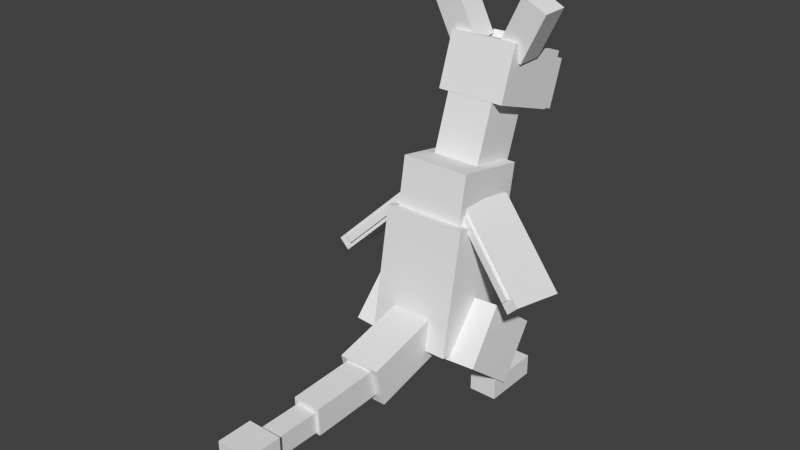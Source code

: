 # Source: Ampharos.blend  (saved by Blender 2.76.0; exported with 4.5.12 LTS)
import bpy
from mathutils import Matrix  # noqa: F401  (used for matrix-valued properties, if any)

bpy.ops.wm.read_factory_settings(use_empty=True)
scene = bpy.context.scene
scene.name = 'Scene'

# ---- collections
col_collection_1 = bpy.data.collections.new('Collection 1'); scene.collection.children.link(col_collection_1)

# ---- world
world_world = bpy.data.worlds.new('World'); scene.world = world_world
world_world.color = (0.05088, 0.05088, 0.05088)
world_world.use_sun_shadow = False
world_world.sun_shadow_jitter_overblur = 0.0
world_world.cycles.sampling_method = 'MANUAL'
world_world.cycles.sample_map_resolution = 256

# ---- meshes
me_body = bpy.data.meshes.new('Body')
me_body.from_pydata([(0.375, -0.6191, -0.2716), (-0.375, -0.6191, -0.2716), (-0.375, 0.4888, -0.467), (0.375, 0.4888, -0.467), (-0.375, -0.4888, 0.467), (0.375, -0.4888, 0.467), (0.375, 0.6191, 0.2716), (-0.375, 0.6191, 0.2716)], [], [(0, 1, 2, 3), (4, 5, 6, 7), (3, 2, 7, 6), (5, 4, 1, 0), (5, 0, 3, 6), (1, 4, 7, 2)])
_uv = me_body.uv_layers.new(name='UVMap')
_uv.uv.foreach_set('vector', [0.09375, 0.7656, 0.1875, 0.7656, 0.1875, 0.9062, 0.09375, 0.9062, 0.2812, 0.7656, 0.375, 0.7656, 0.375, 0.9062, 0.2812, 0.9062, 0.09375, 0.9062, 0.1875, 0.9062, 0.1875, 1.0, 0.09375, 1.0, 0.1875, 0.9062, 0.2812, 0.9062, 0.2812, 1.0, 0.1875, 1.0, 0.0, 0.7656, 0.09375, 0.7656, 0.09375, 0.9062, 0.0, 0.9062, 0.1875, 0.7656, 0.2812, 0.7656, 0.2812, 0.9062, 0.1875, 0.9062])
me_body.use_remesh_preserve_volume = False
me_body.use_remesh_preserve_attributes = False
me_body.use_mirror_vertex_groups = False
me_body.update()
me_belly = bpy.data.meshes.new('Belly')
me_belly.from_pydata([(0.3125, -0.5033, 0.02527), (-0.3125, -0.5033, 0.02527), (-0.3125, 0.4816, -0.1484), (0.3125, 0.4816, -0.1484), (-0.3125, -0.4816, 0.1484), (0.3125, -0.4816, 0.1484), (0.3125, 0.5033, -0.02527), (-0.3125, 0.5033, -0.02527)], [], [(0, 1, 2, 3), (4, 5, 6, 7), (3, 2, 7, 6), (5, 4, 1, 0), (5, 0, 3, 6), (1, 4, 7, 2)])
_uv = me_belly.uv_layers.new(name='UVMap')
_uv.uv.foreach_set('vector', [0.01562, 0.625, 0.09375, 0.625, 0.09375, 0.75, 0.01562, 0.75, 0.1094, 0.625, 0.1875, 0.625, 0.1875, 0.75, 0.1094, 0.75, 0.01562, 0.75, 0.09375, 0.75, 0.09375, 0.7656, 0.01562, 0.7656, 0.09375, 0.75, 0.1719, 0.75, 0.1719, 0.7656, 0.09375, 0.7656, 0.0, 0.625, 0.01562, 0.625, 0.01562, 0.75, 0.0, 0.75, 0.09375, 0.625, 0.1094, 0.625, 0.1094, 0.75, 0.09375, 0.75])
me_belly.use_remesh_preserve_volume = False
me_belly.use_remesh_preserve_attributes = False
me_belly.use_mirror_vertex_groups = False
me_belly.update()
me_body_top = bpy.data.meshes.new('Body top')
me_body_top.from_pydata([(0.3125, -0.2751, -0.3005), (-0.3125, -0.2751, -0.3005), (-0.3125, 0.1557, -0.3765), (0.3125, 0.1557, -0.3765), (-0.3125, -0.1557, 0.3765), (0.3125, -0.1557, 0.3765), (0.3125, 0.2751, 0.3005), (-0.3125, 0.2751, 0.3005)], [], [(0, 1, 2, 3), (4, 5, 6, 7), (3, 2, 7, 6), (5, 4, 1, 0), (5, 0, 3, 6), (1, 4, 7, 2)])
_uv = me_body_top.uv_layers.new(name='UVMap')
_uv.uv.foreach_set('vector', [0.4609, 0.8594, 0.5391, 0.8594, 0.5391, 0.9141, 0.4609, 0.9141, 0.625, 0.8594, 0.7031, 0.8594, 0.7031, 0.9141, 0.625, 0.9141, 0.4609, 0.9141, 0.5391, 0.9141, 0.5391, 1.0, 0.4609, 1.0, 0.5391, 0.9141, 0.6172, 0.9141, 0.6172, 1.0, 0.5391, 1.0, 0.375, 0.8594, 0.4609, 0.8594, 0.4609, 0.9141, 0.375, 0.9141, 0.5391, 0.8594, 0.625, 0.8594, 0.625, 0.9141, 0.5391, 0.9141])
me_body_top.use_remesh_preserve_volume = False
me_body_top.use_remesh_preserve_attributes = False
me_body_top.use_mirror_vertex_groups = False
me_body_top.update()
me_neck = bpy.data.meshes.new('Neck')
me_neck.from_pydata([(0.2188, -0.07122, -0.2068), (-0.2188, -0.07122, -0.2068), (-0.2188, 0.6379, -0.451), (0.2188, 0.6379, -0.451), (-0.2188, 0.07122, 0.2068), (0.2188, 0.07122, 0.2068), (0.2188, 0.7804, -0.03734), (-0.2188, 0.7804, -0.03734)], [], [(0, 1, 2, 3), (4, 5, 6, 7), (3, 2, 7, 6), (5, 4, 1, 0), (5, 0, 3, 6), (1, 4, 7, 2)])
_uv = me_neck.uv_layers.new(name='UVMap')
_uv.uv.foreach_set('vector', [0.2812, 0.4531, 0.3359, 0.4531, 0.3359, 0.5469, 0.2812, 0.5469, 0.3906, 0.4531, 0.4453, 0.4531, 0.4453, 0.5469, 0.3906, 0.5469, 0.2812, 0.5469, 0.3359, 0.5469, 0.3359, 0.6016, 0.2812, 0.6016, 0.3359, 0.5469, 0.3906, 0.5469, 0.3906, 0.6016, 0.3359, 0.6016, 0.2266, 0.4531, 0.2812, 0.4531, 0.2812, 0.5469, 0.2266, 0.5469, 0.3359, 0.4531, 0.3906, 0.4531, 0.3906, 0.5469, 0.3359, 0.5469])
me_neck.use_remesh_preserve_volume = False
me_neck.use_remesh_preserve_attributes = False
me_neck.use_mirror_vertex_groups = False
me_neck.update()
me_head = bpy.data.meshes.new('Head')
me_head.from_pydata([(0.125, 0.3424, -0.3493), (-0.125, 0.3424, -0.3493), (-0.125, 0.4606, -0.39), (0.125, 0.4606, -0.39), (-0.125, 0.4238, -0.1129), (0.125, 0.4238, -0.1129), (0.125, 0.542, -0.1536), (-0.125, 0.542, -0.1536), (0.1875, -0.1933, -0.5614), (-0.1875, -0.1933, -0.5614), (-0.1875, 0.1022, -0.6631), (0.1875, 0.1022, -0.6631), (-0.1875, -0.173, -0.5023), (0.1875, -0.173, -0.5023), (0.1875, 0.1225, -0.604), (-0.1875, 0.1225, -0.604), (0.3125, -0.1119, -0.325), (-0.3125, -0.1119, -0.325), (-0.3125, 0.3608, -0.4878), (0.3125, 0.3608, -0.4878), (-0.3125, 0.1119, 0.325), (0.3125, 0.1119, 0.325), (0.3125, 0.5847, 0.1622), (-0.3125, 0.5847, 0.1622), (0.25, -0.173, -0.5023), (-0.25, -0.173, -0.5023), (-0.25, 0.2407, -0.6447), (0.25, 0.2407, -0.6447), (-0.25, -0.1119, -0.325), (0.25, -0.1119, -0.325), (0.25, 0.3017, -0.4675), (-0.25, 0.3017, -0.4675)], [], [(0, 1, 2, 3), (4, 5, 6, 7), (3, 2, 7, 6), (5, 4, 1, 0), (5, 0, 3, 6), (1, 4, 7, 2), (8, 9, 10, 11), (12, 13, 14, 15), (11, 10, 15, 14), (13, 12, 9, 8), (13, 8, 11, 14), (9, 12, 15, 10), (16, 17, 18, 19), (20, 21, 22, 23), (19, 18, 23, 22), (21, 20, 17, 16), (21, 16, 19, 22), (17, 20, 23, 18), (24, 25, 26, 27), (28, 29, 30, 31), (27, 26, 31, 30), (29, 28, 25, 24), (29, 24, 27, 30), (25, 28, 31, 26)])
_uv = me_head.uv_layers.new(name='UVMap')
_uv.uv.foreach_set('vector', [0.4141, 0.7734, 0.4453, 0.7734, 0.4453, 0.7891, 0.4141, 0.7891, 0.4766, 0.7734, 0.5078, 0.7734, 0.5078, 0.7891, 0.4766, 0.7891, 0.4141, 0.7891, 0.4453, 0.7891, 0.4453, 0.8203, 0.4141, 0.8203, 0.4453, 0.7891, 0.4766, 0.7891, 0.4766, 0.8203, 0.4453, 0.8203, 0.3828, 0.7734, 0.4141, 0.7734, 0.4141, 0.7891, 0.3828, 0.7891, 0.4453, 0.7734, 0.4766, 0.7734, 0.4766, 0.7891, 0.4453, 0.7891, 0.5312, 0.625, 0.5781, 0.625, 0.5781, 0.6641, 0.5312, 0.6641, 0.5859, 0.625, 0.6328, 0.625, 0.6328, 0.6641, 0.5859, 0.6641, 0.5312, 0.6641, 0.5781, 0.6641, 0.5781, 0.6719, 0.5312, 0.6719, 0.5781, 0.6641, 0.625, 0.6641, 0.625, 0.6719, 0.5781, 0.6719, 0.5234, 0.625, 0.5312, 0.625, 0.5312, 0.6641, 0.5234, 0.6641, 0.5781, 0.625, 0.5859, 0.625, 0.5859, 0.6641, 0.5781, 0.6641, 0.2812, 0.6094, 0.3594, 0.6094, 0.3594, 0.6719, 0.2812, 0.6719, 0.4453, 0.6094, 0.5234, 0.6094, 0.5234, 0.6719, 0.4453, 0.6719, 0.2812, 0.6719, 0.3594, 0.6719, 0.3594, 0.7578, 0.2812, 0.7578, 0.3594, 0.6719, 0.4375, 0.6719, 0.4375, 0.7578, 0.3594, 0.7578, 0.1953, 0.6094, 0.2812, 0.6094, 0.2812, 0.6719, 0.1953, 0.6719, 0.3594, 0.6094, 0.4453, 0.6094, 0.4453, 0.6719, 0.3594, 0.6719, 0.5469, 0.6797, 0.6094, 0.6797, 0.6094, 0.7344, 0.5469, 0.7344, 0.6328, 0.6797, 0.6953, 0.6797, 0.6953, 0.7344, 0.6328, 0.7344, 0.5469, 0.7344, 0.6094, 0.7344, 0.6094, 0.7578, 0.5469, 0.7578, 0.6094, 0.7344, 0.6719, 0.7344, 0.6719, 0.7578, 0.6094, 0.7578, 0.5234, 0.6797, 0.5469, 0.6797, 0.5469, 0.7344, 0.5234, 0.7344, 0.6094, 0.6797, 0.6328, 0.6797, 0.6328, 0.7344, 0.6094, 0.7344])
me_head.use_remesh_preserve_volume = False
me_head.use_remesh_preserve_attributes = False
me_head.use_mirror_vertex_groups = False
me_head.update()
me_right_ear = bpy.data.meshes.new('Right ear')
me_right_ear.from_pydata([(0.00373, -0.2775, -0.1293), (-0.221, -0.1679, -0.1293), (-0.001817, 0.2814, -0.1206), (0.2229, 0.1718, -0.1206), (-0.2229, -0.1718, 0.1206), (0.001817, -0.2814, 0.1206), (0.221, 0.1679, 0.1293), (-0.003729, 0.2775, 0.1293)], [], [(0, 1, 2, 3), (4, 5, 6, 7), (3, 2, 7, 6), (5, 4, 1, 0), (5, 0, 3, 6), (1, 4, 7, 2)])
_uv = me_right_ear.uv_layers.new(name='UVMap')
_uv.uv.foreach_set('vector', [0.7422, 0.6641, 0.7734, 0.6641, 0.7734, 0.7266, 0.7422, 0.7266, 0.8047, 0.6641, 0.8359, 0.6641, 0.8359, 0.7266, 0.8047, 0.7266, 0.7422, 0.7266, 0.7734, 0.7266, 0.7734, 0.7578, 0.7422, 0.7578, 0.7734, 0.7266, 0.8047, 0.7266, 0.8047, 0.7578, 0.7734, 0.7578, 0.7109, 0.6641, 0.7422, 0.6641, 0.7422, 0.7266, 0.7109, 0.7266, 0.7734, 0.6641, 0.8047, 0.6641, 0.8047, 0.7266, 0.7734, 0.7266])
me_right_ear.use_remesh_preserve_volume = False
me_right_ear.use_remesh_preserve_attributes = False
me_right_ear.use_mirror_vertex_groups = False
me_right_ear.update()
me_left_ear = bpy.data.meshes.new('Left ear')
me_left_ear.from_pydata([(0.221, -0.1679, -0.1293), (-0.003729, -0.2775, -0.1293), (-0.2229, 0.1718, -0.1206), (0.001817, 0.2814, -0.1206), (-0.001816, -0.2814, 0.1206), (0.2229, -0.1718, 0.1206), (0.00373, 0.2775, 0.1293), (-0.221, 0.1679, 0.1293)], [], [(0, 1, 2, 3), (4, 5, 6, 7), (3, 2, 7, 6), (5, 4, 1, 0), (5, 0, 3, 6), (1, 4, 7, 2)])
_uv = me_left_ear.uv_layers.new(name='UVMap')
_uv.uv.foreach_set('vector', [0.7422, 0.6641, 0.7734, 0.6641, 0.7734, 0.7266, 0.7422, 0.7266, 0.8047, 0.6641, 0.8359, 0.6641, 0.8359, 0.7266, 0.8047, 0.7266, 0.7422, 0.7266, 0.7734, 0.7266, 0.7734, 0.7578, 0.7422, 0.7578, 0.7734, 0.7266, 0.8047, 0.7266, 0.8047, 0.7578, 0.7734, 0.7578, 0.7109, 0.6641, 0.7422, 0.6641, 0.7422, 0.7266, 0.7109, 0.7266, 0.7734, 0.6641, 0.8047, 0.6641, 0.8047, 0.7266, 0.7734, 0.7266])
me_left_ear.use_remesh_preserve_volume = False
me_left_ear.use_remesh_preserve_attributes = False
me_left_ear.use_mirror_vertex_groups = False
me_left_ear.update()
me_left_arm = bpy.data.meshes.new('Left arm')
me_left_arm.from_pydata([(-0.6393, -0.7277, -0.08341), (-0.7277, -0.6393, -0.08341), (-0.07489, 0.0135, -0.2462), (0.0135, -0.07489, -0.2462), (-0.6663, -0.5779, 0.409), (-0.578, -0.6663, 0.409), (0.07489, -0.0135, 0.2462), (-0.0135, 0.07489, 0.2462)], [], [(0, 1, 2, 3), (4, 5, 6, 7), (3, 2, 7, 6), (5, 4, 1, 0), (5, 0, 3, 6), (1, 4, 7, 2)])
_uv = me_left_arm.uv_layers.new(name='UVMap')
_uv.uv.foreach_set('vector', [0.2578, 0.2656, 0.2734, 0.2656, 0.2734, 0.3828, 0.2578, 0.3828, 0.3359, 0.2656, 0.3516, 0.2656, 0.3516, 0.3828, 0.3359, 0.3828, 0.2578, 0.3828, 0.2734, 0.3828, 0.2734, 0.4453, 0.2578, 0.4453, 0.2734, 0.3828, 0.2891, 0.3828, 0.2891, 0.4453, 0.2734, 0.4453, 0.1953, 0.2656, 0.2578, 0.2656, 0.2578, 0.3828, 0.1953, 0.3828, 0.2734, 0.2656, 0.3359, 0.2656, 0.3359, 0.3828, 0.2734, 0.3828])
me_left_arm.use_remesh_preserve_volume = False
me_left_arm.use_remesh_preserve_attributes = False
me_left_arm.use_mirror_vertex_groups = False
me_left_arm.update()
me_left_arm_ridge = bpy.data.meshes.new('Left arm ridge')
me_left_arm_ridge.from_pydata([(-0.2736, -0.3178, -0.2119), (-0.3178, -0.2736, -0.2119), (0.2045, 0.2487, -0.3421), (0.2487, 0.2045, -0.3421), (-0.2487, -0.2045, 0.3421), (-0.2045, -0.2487, 0.3421), (0.3178, 0.2736, 0.2119), (0.2736, 0.3178, 0.2119)], [], [(0, 1, 2, 3), (4, 5, 6, 7), (3, 2, 7, 6), (5, 4, 1, 0), (5, 0, 3, 6), (1, 4, 7, 2)])
_uv = me_left_arm_ridge.uv_layers.new(name='UVMap')
_uv.uv.foreach_set('vector', [0.4375, 0.2812, 0.4453, 0.2812, 0.4453, 0.375, 0.4375, 0.375, 0.5156, 0.2812, 0.5234, 0.2812, 0.5234, 0.375, 0.5156, 0.375, 0.4375, 0.375, 0.4453, 0.375, 0.4453, 0.4453, 0.4375, 0.4453, 0.4453, 0.375, 0.4531, 0.375, 0.4531, 0.4453, 0.4453, 0.4453, 0.3672, 0.2812, 0.4375, 0.2812, 0.4375, 0.375, 0.3672, 0.375, 0.4453, 0.2812, 0.5156, 0.2812, 0.5156, 0.375, 0.4453, 0.375])
me_left_arm_ridge.use_remesh_preserve_volume = False
me_left_arm_ridge.use_remesh_preserve_attributes = False
me_left_arm_ridge.use_mirror_vertex_groups = False
me_left_arm_ridge.update()
me_right_arm = bpy.data.meshes.new('Right arm')
me_right_arm.from_pydata([(0.7277, -0.6393, -0.08341), (0.6393, -0.7277, -0.08341), (-0.0135, -0.07489, -0.2462), (0.07489, 0.0135, -0.2462), (0.578, -0.6663, 0.409), (0.6663, -0.578, 0.409), (0.0135, 0.07489, 0.2462), (-0.07489, -0.0135, 0.2462)], [], [(0, 1, 2, 3), (4, 5, 6, 7), (3, 2, 7, 6), (5, 4, 1, 0), (5, 0, 3, 6), (1, 4, 7, 2)])
_uv = me_right_arm.uv_layers.new(name='UVMap')
_uv.uv.foreach_set('vector', [0.2578, 0.2656, 0.2734, 0.2656, 0.2734, 0.3828, 0.2578, 0.3828, 0.3359, 0.2656, 0.3516, 0.2656, 0.3516, 0.3828, 0.3359, 0.3828, 0.2578, 0.3828, 0.2734, 0.3828, 0.2734, 0.4453, 0.2578, 0.4453, 0.2734, 0.3828, 0.2891, 0.3828, 0.2891, 0.4453, 0.2734, 0.4453, 0.1953, 0.2656, 0.2578, 0.2656, 0.2578, 0.3828, 0.1953, 0.3828, 0.2734, 0.2656, 0.3359, 0.2656, 0.3359, 0.3828, 0.2734, 0.3828])
me_right_arm.use_remesh_preserve_volume = False
me_right_arm.use_remesh_preserve_attributes = False
me_right_arm.use_mirror_vertex_groups = False
me_right_arm.update()
me_right_arm_ridge = bpy.data.meshes.new('Right arm ridge')
me_right_arm_ridge.from_pydata([(0.3178, -0.2736, -0.2119), (0.2736, -0.3178, -0.2119), (-0.2487, 0.2045, -0.3421), (-0.2045, 0.2487, -0.3421), (0.2045, -0.2487, 0.3421), (0.2487, -0.2045, 0.3421), (-0.2736, 0.3178, 0.2119), (-0.3178, 0.2736, 0.2119)], [], [(0, 1, 2, 3), (4, 5, 6, 7), (3, 2, 7, 6), (5, 4, 1, 0), (5, 0, 3, 6), (1, 4, 7, 2)])
_uv = me_right_arm_ridge.uv_layers.new(name='UVMap')
_uv.uv.foreach_set('vector', [0.4375, 0.2812, 0.4453, 0.2812, 0.4453, 0.375, 0.4375, 0.375, 0.5156, 0.2812, 0.5234, 0.2812, 0.5234, 0.375, 0.5156, 0.375, 0.4375, 0.375, 0.4453, 0.375, 0.4453, 0.4453, 0.4375, 0.4453, 0.4453, 0.375, 0.4531, 0.375, 0.4531, 0.4453, 0.4453, 0.4453, 0.3672, 0.2812, 0.4375, 0.2812, 0.4375, 0.375, 0.3672, 0.375, 0.4453, 0.2812, 0.5156, 0.2812, 0.5156, 0.375, 0.4453, 0.375])
me_right_arm_ridge.use_remesh_preserve_volume = False
me_right_arm_ridge.use_remesh_preserve_attributes = False
me_right_arm_ridge.use_mirror_vertex_groups = False
me_right_arm_ridge.update()
me_right_thigh = bpy.data.meshes.new('Right thigh')
me_right_thigh.from_pydata([(0.1835, -0.3837, -0.04158), (-0.1283, -0.4055, -0.04158), (-0.1588, 0.03058, -0.3956), (0.153, 0.05237, -0.3956), (-0.153, -0.05237, 0.3956), (0.1588, -0.03058, 0.3956), (0.1283, 0.4055, 0.04158), (-0.1835, 0.3837, 0.04158)], [], [(0, 1, 2, 3), (4, 5, 6, 7), (3, 2, 7, 6), (5, 4, 1, 0), (5, 0, 3, 6), (1, 4, 7, 2)])
_uv = me_right_thigh.uv_layers.new(name='UVMap')
_uv.uv.foreach_set('vector', [0.07031, 0.4766, 0.1094, 0.4766, 0.1094, 0.5469, 0.07031, 0.5469, 0.1797, 0.4766, 0.2188, 0.4766, 0.2188, 0.5469, 0.1797, 0.5469, 0.07031, 0.5469, 0.1094, 0.5469, 0.1094, 0.6172, 0.07031, 0.6172, 0.1094, 0.5469, 0.1484, 0.5469, 0.1484, 0.6172, 0.1094, 0.6172, 0.0, 0.4766, 0.07031, 0.4766, 0.07031, 0.5469, 0.0, 0.5469, 0.1094, 0.4766, 0.1797, 0.4766, 0.1797, 0.5469, 0.1094, 0.5469])
me_right_thigh.use_remesh_preserve_volume = False
me_right_thigh.use_remesh_preserve_attributes = False
me_right_thigh.use_mirror_vertex_groups = False
me_right_thigh.update()
me_right_foot = bpy.data.meshes.new('Right foot')
me_right_foot.from_pydata([(0.125, -0.09375, -0.25), (-0.125, -0.09375, -0.25), (-0.125, 0.09375, -0.25), (0.125, 0.09375, -0.25), (-0.125, -0.09375, 0.25), (0.125, -0.09375, 0.25), (0.125, 0.09375, 0.25), (-0.125, 0.09375, 0.25)], [], [(0, 1, 2, 3), (4, 5, 6, 7), (3, 2, 7, 6), (5, 4, 1, 0), (5, 0, 3, 6), (1, 4, 7, 2)])
_uv = me_right_foot.uv_layers.new(name='UVMap')
_uv.uv.foreach_set('vector', [0.0625, 0.3828, 0.09375, 0.3828, 0.09375, 0.4062, 0.0625, 0.4062, 0.1562, 0.3828, 0.1875, 0.3828, 0.1875, 0.4062, 0.1562, 0.4062, 0.0625, 0.4062, 0.09375, 0.4062, 0.09375, 0.4688, 0.0625, 0.4688, 0.09375, 0.4062, 0.125, 0.4062, 0.125, 0.4688, 0.09375, 0.4688, 0.0, 0.3828, 0.0625, 0.3828, 0.0625, 0.4062, 0.0, 0.4062, 0.09375, 0.3828, 0.1562, 0.3828, 0.1562, 0.4062, 0.09375, 0.4062])
me_right_foot.use_remesh_preserve_volume = False
me_right_foot.use_remesh_preserve_attributes = False
me_right_foot.use_mirror_vertex_groups = False
me_right_foot.update()
me_left_thigh = bpy.data.meshes.new('Left thigh')
me_left_thigh.from_pydata([(0.1283, -0.4055, -0.04158), (-0.1835, -0.3837, -0.04158), (-0.153, 0.05237, -0.3956), (0.1588, 0.03058, -0.3956), (-0.1588, -0.03058, 0.3956), (0.153, -0.05237, 0.3956), (0.1835, 0.3837, 0.04158), (-0.1283, 0.4055, 0.04158)], [], [(0, 1, 2, 3), (4, 5, 6, 7), (3, 2, 7, 6), (5, 4, 1, 0), (5, 0, 3, 6), (1, 4, 7, 2)])
_uv = me_left_thigh.uv_layers.new(name='UVMap')
_uv.uv.foreach_set('vector', [0.07031, 0.4766, 0.1094, 0.4766, 0.1094, 0.5469, 0.07031, 0.5469, 0.1797, 0.4766, 0.2188, 0.4766, 0.2188, 0.5469, 0.1797, 0.5469, 0.07031, 0.5469, 0.1094, 0.5469, 0.1094, 0.6172, 0.07031, 0.6172, 0.1094, 0.5469, 0.1484, 0.5469, 0.1484, 0.6172, 0.1094, 0.6172, 0.0, 0.4766, 0.07031, 0.4766, 0.07031, 0.5469, 0.0, 0.5469, 0.1094, 0.4766, 0.1797, 0.4766, 0.1797, 0.5469, 0.1094, 0.5469])
me_left_thigh.use_remesh_preserve_volume = False
me_left_thigh.use_remesh_preserve_attributes = False
me_left_thigh.use_mirror_vertex_groups = False
me_left_thigh.update()
me_left_foot = bpy.data.meshes.new('Left foot')
me_left_foot.from_pydata([(0.125, -0.09375, -0.25), (-0.125, -0.09375, -0.25), (-0.125, 0.09375, -0.25), (0.125, 0.09375, -0.25), (-0.125, -0.09375, 0.25), (0.125, -0.09375, 0.25), (0.125, 0.09375, 0.25), (-0.125, 0.09375, 0.25)], [], [(0, 1, 2, 3), (4, 5, 6, 7), (3, 2, 7, 6), (5, 4, 1, 0), (5, 0, 3, 6), (1, 4, 7, 2)])
_uv = me_left_foot.uv_layers.new(name='UVMap')
_uv.uv.foreach_set('vector', [0.0625, 0.3828, 0.09375, 0.3828, 0.09375, 0.4062, 0.0625, 0.4062, 0.1562, 0.3828, 0.1875, 0.3828, 0.1875, 0.4062, 0.1562, 0.4062, 0.0625, 0.4062, 0.09375, 0.4062, 0.09375, 0.4688, 0.0625, 0.4688, 0.09375, 0.4062, 0.125, 0.4062, 0.125, 0.4688, 0.09375, 0.4688, 0.0, 0.3828, 0.0625, 0.3828, 0.0625, 0.4062, 0.0, 0.4062, 0.09375, 0.3828, 0.1562, 0.3828, 0.1562, 0.4062, 0.09375, 0.4062])
me_left_foot.use_remesh_preserve_volume = False
me_left_foot.use_remesh_preserve_attributes = False
me_left_foot.use_mirror_vertex_groups = False
me_left_foot.update()
me_tail_base = bpy.data.meshes.new('Tail base')
me_tail_base.from_pydata([(0.1875, -0.1819, -0.04536), (-0.1875, -0.1819, -0.04536), (-0.1875, 0.1819, 0.04536), (0.1875, 0.1819, 0.04536), (-0.1875, -0.3634, 0.6824), (0.1875, -0.3634, 0.6824), (0.1875, 0.0004892, 0.7731), (-0.1875, 0.0004892, 0.7731)], [], [(0, 1, 2, 3), (4, 5, 6, 7), (3, 2, 7, 6), (5, 4, 1, 0), (5, 0, 3, 6), (1, 4, 7, 2)])
_uv = me_tail_base.uv_layers.new(name='UVMap')
_uv.uv.foreach_set('vector', [0.09375, 0.0, 0.1406, 0.0, 0.1406, 0.04688, 0.09375, 0.04688, 0.2344, 0.0, 0.2812, 0.0, 0.2812, 0.04688, 0.2344, 0.04688, 0.09375, 0.04688, 0.1406, 0.04688, 0.1406, 0.1406, 0.09375, 0.1406, 0.1406, 0.04688, 0.1875, 0.04688, 0.1875, 0.1406, 0.1406, 0.1406, 0.0, 0.0, 0.09375, 0.0, 0.09375, 0.04688, 0.0, 0.04688, 0.1406, 0.0, 0.2344, 0.0, 0.2344, 0.04688, 0.1406, 0.04688])
me_tail_base.use_remesh_preserve_volume = False
me_tail_base.use_remesh_preserve_attributes = False
me_tail_base.use_mirror_vertex_groups = False
me_tail_base.update()
me_tail_pt1 = bpy.data.meshes.new('Tail pt1')
me_tail_pt1.from_pydata([(0.125, -0.1249, -0.004362), (-0.125, -0.1249, -0.004362), (-0.125, 0.1249, 0.004363), (0.125, 0.1249, 0.004363), (-0.125, -0.1511, 0.7452), (0.125, -0.1511, 0.7452), (0.125, 0.09875, 0.7539), (-0.125, 0.09875, 0.7539)], [], [(0, 1, 2, 3), (4, 5, 6, 7), (3, 2, 7, 6), (5, 4, 1, 0), (5, 0, 3, 6), (1, 4, 7, 2)])
_uv = me_tail_pt1.uv_layers.new(name='UVMap')
_uv.uv.foreach_set('vector', [0.375, 0.0, 0.4062, 0.0, 0.4062, 0.03125, 0.375, 0.03125, 0.5, 0.0, 0.5312, 0.0, 0.5312, 0.03125, 0.5, 0.03125, 0.375, 0.03125, 0.4062, 0.03125, 0.4062, 0.125, 0.375, 0.125, 0.4062, 0.03125, 0.4375, 0.03125, 0.4375, 0.125, 0.4062, 0.125, 0.2812, 0.0, 0.375, 0.0, 0.375, 0.03125, 0.2812, 0.03125, 0.4062, 0.0, 0.5, 0.0, 0.5, 0.03125, 0.4062, 0.03125])
me_tail_pt1.use_remesh_preserve_volume = False
me_tail_pt1.use_remesh_preserve_attributes = False
me_tail_pt1.use_mirror_vertex_groups = False
me_tail_pt1.update()
me_tail_pt2 = bpy.data.meshes.new('Tail pt2')
me_tail_pt2.from_pydata([(0.09375, -0.09375, 1.192e-07), (-0.09375, -0.09375, 1.192e-07), (-0.09375, 0.09375, 1.192e-07), (0.09375, 0.09375, 1.192e-07), (-0.09375, -0.09375, 0.5), (0.09375, -0.09375, 0.5), (0.09375, 0.09375, 0.5), (-0.09375, 0.09375, 0.5)], [], [(0, 1, 2, 3), (4, 5, 6, 7), (3, 2, 7, 6), (5, 4, 1, 0), (5, 0, 3, 6), (1, 4, 7, 2)])
_uv = me_tail_pt2.uv_layers.new(name='UVMap')
_uv.uv.foreach_set('vector', [0.5938, 0.0, 0.6172, 0.0, 0.6172, 0.02344, 0.5938, 0.02344, 0.6797, 0.0, 0.7031, 0.0, 0.7031, 0.02344, 0.6797, 0.02344, 0.5938, 0.02344, 0.6172, 0.02344, 0.6172, 0.08594, 0.5938, 0.08594, 0.6172, 0.02344, 0.6406, 0.02344, 0.6406, 0.08594, 0.6172, 0.08594, 0.5312, 0.0, 0.5938, 0.0, 0.5938, 0.02344, 0.5312, 0.02344, 0.6172, 0.0, 0.6797, 0.0, 0.6797, 0.02344, 0.6172, 0.02344])
me_tail_pt2.use_remesh_preserve_volume = False
me_tail_pt2.use_remesh_preserve_attributes = False
me_tail_pt2.use_mirror_vertex_groups = False
me_tail_pt2.update()
me_tail_bulb = bpy.data.meshes.new('Tail bulb')
me_tail_bulb.from_pydata([(0.1562, -0.1562, 0.0), (-0.1562, -0.1562, 0.0), (-0.1562, 0.1562, 0.0), (0.1562, 0.1562, 0.0), (-0.1562, -0.1562, 0.3125), (0.1562, -0.1562, 0.3125), (0.1562, 0.1562, 0.3125), (-0.1562, 0.1562, 0.3125)], [], [(0, 1, 2, 3), (4, 5, 6, 7), (3, 2, 7, 6), (5, 4, 1, 0), (5, 0, 3, 6), (1, 4, 7, 2)])
_uv = me_tail_bulb.uv_layers.new(name='UVMap')
_uv.uv.foreach_set('vector', [0.75, 0.0, 0.7891, 0.0, 0.7891, 0.03906, 0.75, 0.03906, 0.8281, 0.0, 0.8672, 0.0, 0.8672, 0.03906, 0.8281, 0.03906, 0.75, 0.03906, 0.7891, 0.03906, 0.7891, 0.07812, 0.75, 0.07812, 0.7891, 0.03906, 0.8281, 0.03906, 0.8281, 0.07812, 0.7891, 0.07812, 0.7109, 0.0, 0.75, 0.0, 0.75, 0.03906, 0.7109, 0.03906, 0.7891, 0.0, 0.8281, 0.0, 0.8281, 0.03906, 0.7891, 0.03906])
me_tail_bulb.use_remesh_preserve_volume = False
me_tail_bulb.use_remesh_preserve_attributes = False
me_tail_bulb.use_mirror_vertex_groups = False
me_tail_bulb.update()

# ---- objects
ob_body = bpy.data.objects.new('Body', me_body)
ob_belly = bpy.data.objects.new('Belly', me_belly)
ob_body_top = bpy.data.objects.new('Body top', me_body_top)
ob_neck = bpy.data.objects.new('Neck', me_neck)
ob_head = bpy.data.objects.new('Head', me_head)
ob_right_ear = bpy.data.objects.new('Right ear', me_right_ear)
ob_left_ear = bpy.data.objects.new('Left ear', me_left_ear)
ob_left_arm = bpy.data.objects.new('Left arm', me_left_arm)
ob_left_arm_ridge = bpy.data.objects.new('Left arm ridge', me_left_arm_ridge)
ob_right_arm = bpy.data.objects.new('Right arm', me_right_arm)
ob_right_arm_ridge = bpy.data.objects.new('Right arm ridge', me_right_arm_ridge)
ob_right_thigh = bpy.data.objects.new('Right thigh', me_right_thigh)
ob_right_foot = bpy.data.objects.new('Right foot', me_right_foot)
ob_left_thigh = bpy.data.objects.new('Left thigh', me_left_thigh)
ob_left_foot = bpy.data.objects.new('Left foot', me_left_foot)
ob_tail_base = bpy.data.objects.new('Tail base', me_tail_base)
ob_tail_pt1 = bpy.data.objects.new('Tail pt1', me_tail_pt1)
ob_tail_pt2 = bpy.data.objects.new('Tail pt2', me_tail_pt2)
ob_tail_bulb = bpy.data.objects.new('Tail bulb', me_tail_bulb)

# ---- transforms, parenting, visibility, modifiers, constraints
ob_body.location = (0.0, -1.552e-07, 0.9625)
ob_body.rotation_euler = (1.571, -0.0, 0.0)
ob_body.lineart.crease_threshold = 0.0
ob_belly.parent = ob_body
ob_belly.matrix_parent_inverse = Matrix(((1.0, 0.0, 0.0, 0.0), (0.0, -1.629e-07, 1.0, -0.9625), (0.0, -1.0, -1.629e-07, 1.656e-09), (0.0, 0.0, 0.0, 1.0)))
ob_belly.location = (4.948e-08, 0.4001, 0.892)
ob_belly.rotation_euler = (1.571, -0.0, 0.0)
ob_belly.lineart.crease_threshold = 0.0
ob_body_top.parent = ob_body
ob_body_top.matrix_parent_inverse = Matrix(((1.0, 0.0, 0.0, 0.0), (0.0, -1.629e-07, 1.0, -0.9625), (0.0, -1.0, -1.629e-07, 1.656e-09), (0.0, 0.0, 0.0, 1.0)))
ob_body_top.location = (0.0, 0.1664, 1.726)
ob_body_top.rotation_euler = (1.571, -0.0, 0.0)
ob_body_top.lineart.crease_threshold = 0.0
ob_neck.parent = ob_body_top
ob_neck.matrix_parent_inverse = Matrix(((1.0, -0.0, 0.0, -0.0), (0.0, -1.629e-07, 1.0, -1.726), (0.0, -1.0, -1.639e-07, 0.1664), (0.0, 0.0, 0.0, 1.0)))
ob_neck.location = (0.0, 0.3125, 1.775)
ob_neck.rotation_euler = (1.571, -0.0, 0.0)
ob_neck.lineart.crease_threshold = 0.0
ob_head.parent = ob_neck
ob_head.matrix_parent_inverse = Matrix(((1.0, -0.0, 0.0, -0.0), (0.0, -1.629e-07, 1.0, -1.775), (0.0, -1.0, -1.639e-07, 0.3125), (0.0, 0.0, 0.0, 1.0)))
ob_head.location = (0.0, 0.6351, 2.336)
ob_head.rotation_euler = (1.571, -0.0, 0.0)
ob_head.lineart.crease_threshold = 0.0
ob_right_ear.parent = ob_head
ob_right_ear.matrix_parent_inverse = Matrix(((1.0, -0.0, 0.0, -0.0), (0.0, -1.629e-07, 1.0, -2.336), (0.0, -1.0, -1.49e-07, 0.6351), (0.0, 0.0, 0.0, 1.0)))
ob_right_ear.location = (0.3304, 0.6431, 3.015)
ob_right_ear.rotation_euler = (1.571, -0.0, 0.0)
ob_right_ear.lineart.crease_threshold = 0.0
ob_left_ear.parent = ob_head
ob_left_ear.matrix_parent_inverse = Matrix(((1.0, -0.0, 0.0, -0.0), (0.0, -1.629e-07, 1.0, -2.336), (0.0, -1.0, -1.49e-07, 0.6351), (0.0, 0.0, 0.0, 1.0)))
ob_left_ear.location = (-0.3304, 0.6431, 3.015)
ob_left_ear.rotation_euler = (1.571, -0.0, 0.0)
ob_left_ear.lineart.crease_threshold = 0.0
ob_left_arm.parent = ob_body_top
ob_left_arm.matrix_parent_inverse = Matrix(((1.0, -0.0, 0.0, -0.0), (0.0, -1.629e-07, 1.0, -1.726), (0.0, -1.0, -1.639e-07, 0.1664), (0.0, 0.0, 0.0, 1.0)))
ob_left_arm.location = (-0.2696, 0.1467, 1.656)
ob_left_arm.rotation_euler = (1.571, -0.0, 0.0)
ob_left_arm.lineart.crease_threshold = 0.0
ob_left_arm_ridge.parent = ob_left_arm
ob_left_arm_ridge.matrix_parent_inverse = Matrix(((1.0, 0.0, 0.0, 0.2696), (0.0, -1.629e-07, 1.0, -1.656), (0.0, -1.0, -1.565e-07, 0.1467), (0.0, 0.0, 0.0, 1.0)))
ob_left_arm_ridge.location = (-0.5961, 0.06531, 1.33)
ob_left_arm_ridge.rotation_euler = (1.571, -0.0, 0.0)
ob_left_arm_ridge.lineart.crease_threshold = 0.0
ob_right_arm.parent = ob_body_top
ob_right_arm.matrix_parent_inverse = Matrix(((1.0, -0.0, 0.0, -0.0), (0.0, -1.629e-07, 1.0, -1.726), (0.0, -1.0, -1.639e-07, 0.1664), (0.0, 0.0, 0.0, 1.0)))
ob_right_arm.location = (0.2696, 0.1467, 1.656)
ob_right_arm.rotation_euler = (1.571, -0.0, 0.0)
ob_right_arm.lineart.crease_threshold = 0.0
ob_right_arm_ridge.parent = ob_right_arm
ob_right_arm_ridge.matrix_parent_inverse = Matrix(((1.0, 0.0, 0.0, -0.2696), (0.0, -1.629e-07, 1.0, -1.656), (0.0, -1.0, -1.565e-07, 0.1467), (0.0, 0.0, 0.0, 1.0)))
ob_right_arm_ridge.location = (0.5961, 0.06531, 1.33)
ob_right_arm_ridge.rotation_euler = (1.571, -0.0, 0.0)
ob_right_arm_ridge.lineart.crease_threshold = 0.0
ob_right_thigh.parent = ob_body
ob_right_thigh.matrix_parent_inverse = Matrix(((1.0, 0.0, 0.0, 0.0), (0.0, -1.629e-07, 1.0, -0.9625), (0.0, -1.0, -1.629e-07, 1.656e-09), (0.0, 0.0, 0.0, 1.0)))
ob_right_thigh.location = (0.4684, -9.543e-08, 0.4734)
ob_right_thigh.rotation_euler = (1.571, -0.0, 0.0)
ob_right_thigh.lineart.crease_threshold = 0.0
ob_right_foot.parent = ob_right_thigh
ob_right_foot.matrix_parent_inverse = Matrix(((1.0, -0.0, 0.0, -0.4684), (0.0, -1.629e-07, 1.0, -0.4734), (0.0, -1.0, -1.629e-07, -1.83e-08), (0.0, 0.0, 0.0, 1.0)))
ob_right_foot.location = (0.5, 0.1875, 0.05625)
ob_right_foot.rotation_euler = (1.571, -0.0, 0.0)
ob_right_foot.lineart.crease_threshold = 0.0
ob_left_thigh.parent = ob_body
ob_left_thigh.matrix_parent_inverse = Matrix(((1.0, 0.0, 0.0, 0.0), (0.0, -1.629e-07, 1.0, -0.9625), (0.0, -1.0, -1.629e-07, 1.656e-09), (0.0, 0.0, 0.0, 1.0)))
ob_left_thigh.location = (-0.4684, -7.364e-08, 0.4734)
ob_left_thigh.rotation_euler = (1.571, -0.0, 0.0)
ob_left_thigh.lineart.crease_threshold = 0.0
ob_left_foot.parent = ob_left_thigh
ob_left_foot.matrix_parent_inverse = Matrix(((1.0, 0.0, 0.0, 0.4684), (0.0, -1.629e-07, 1.0, -0.4734), (0.0, -1.0, -1.629e-07, 3.486e-09), (0.0, 0.0, 0.0, 1.0)))
ob_left_foot.location = (-0.5, 0.1875, 0.05625)
ob_left_foot.rotation_euler = (1.571, -0.0, 0.0)
ob_left_foot.lineart.crease_threshold = 0.0
ob_tail_base.parent = ob_body
ob_tail_base.matrix_parent_inverse = Matrix(((1.0, 0.0, 0.0, 0.0), (0.0, -1.629e-07, 1.0, -0.9625), (0.0, -1.0, -1.629e-07, 1.656e-09), (0.0, 0.0, 0.0, 1.0)))
ob_tail_base.location = (0.0, -0.3125, 0.5875)
ob_tail_base.rotation_euler = (1.571, -0.0, 0.0)
ob_tail_base.lineart.crease_threshold = 0.0
ob_tail_pt1.parent = ob_tail_base
ob_tail_pt1.matrix_parent_inverse = Matrix(((1.0, 0.0, 0.0, 0.0), (0.0, -1.629e-07, 1.0, -0.5875), (0.0, -1.0, -1.629e-07, -0.3125), (0.0, 0.0, 0.0, 1.0)))
ob_tail_pt1.location = (0.0, -0.9328, 0.4408)
ob_tail_pt1.rotation_euler = (1.571, -0.0, 0.0)
ob_tail_pt1.lineart.crease_threshold = 0.0
ob_tail_pt2.parent = ob_tail_pt1
ob_tail_pt2.matrix_parent_inverse = Matrix(((1.0, 0.0, 0.0, 0.0), (0.0, -1.629e-07, 1.0, -0.4408), (0.0, -1.0, -1.629e-07, -0.9328), (0.0, 0.0, 0.0, 1.0)))
ob_tail_pt2.location = (0.0, -1.625, 0.4)
ob_tail_pt2.rotation_euler = (1.571, -0.0, 0.0)
ob_tail_pt2.lineart.crease_threshold = 0.0
ob_tail_bulb.parent = ob_tail_pt2
ob_tail_bulb.matrix_parent_inverse = Matrix(((1.0, 0.0, 0.0, -0.0), (0.0, -1.639e-07, 1.0, -0.4), (0.0, -1.0, -1.629e-07, -1.625), (0.0, 0.0, 0.0, 1.0)))
ob_tail_bulb.location = (0.0, -2.125, 0.4)
ob_tail_bulb.rotation_euler = (1.571, -0.0, 0.0)
ob_tail_bulb.lineart.crease_threshold = 0.0

# ---- collection membership
col_collection_1.objects.link(ob_body)
col_collection_1.objects.link(ob_belly)
col_collection_1.objects.link(ob_body_top)
col_collection_1.objects.link(ob_neck)
col_collection_1.objects.link(ob_head)
col_collection_1.objects.link(ob_right_ear)
col_collection_1.objects.link(ob_left_ear)
col_collection_1.objects.link(ob_left_arm)
col_collection_1.objects.link(ob_left_arm_ridge)
col_collection_1.objects.link(ob_right_arm)
col_collection_1.objects.link(ob_right_arm_ridge)
col_collection_1.objects.link(ob_right_thigh)
col_collection_1.objects.link(ob_right_foot)
col_collection_1.objects.link(ob_left_thigh)
col_collection_1.objects.link(ob_left_foot)
col_collection_1.objects.link(ob_tail_base)
col_collection_1.objects.link(ob_tail_pt1)
col_collection_1.objects.link(ob_tail_pt2)
col_collection_1.objects.link(ob_tail_bulb)

# ---- scene / render settings (as saved in the file)
scene.frame_start = 1; scene.frame_end = 250; scene.frame_set(1)
scene.render.engine = 'BLENDER_EEVEE_NEXT'
scene.render.resolution_percentage = 50
scene.render.dither_intensity = 0.0
scene.cycles.use_denoising = False
scene.cycles.samples = 10
scene.cycles.sampling_pattern = 'TABULATED_SOBOL'
scene.cycles.light_sampling_threshold = 0.0
scene.cycles.use_adaptive_sampling = False
scene.cycles.use_light_tree = False
scene.cycles.blur_glossy = 0.0
scene.cycles.pixel_filter_type = 'GAUSSIAN'
scene.cycles.sample_clamp_indirect = 0.0
scene.view_settings.view_transform = 'Standard'
bpy.context.view_layer.update()

# ---- added for rendering (the .blend has no active camera and no usable light): camera, sun
cam_auto = bpy.data.cameras.new('AutoCamera')
cam_auto.lens = 50.0
cam_auto.sensor_width = 36.0
cam_auto.clip_end = 1000.0
ob_auto_camera = bpy.data.objects.new('AutoCamera', cam_auto)
scene.collection.objects.link(ob_auto_camera)
ob_auto_camera.location = (4.98675, -6.55371, 5.61882)
ob_auto_camera.rotation_euler = (1.09748, -7.21219e-08, 0.694738)
scene.camera = ob_auto_camera
light_auto_sun = bpy.data.lights.new('AutoSun', 'SUN')
light_auto_sun.energy = 3.0
light_auto_sun.angle = 0.0523599
ob_auto_sun = bpy.data.objects.new('AutoSun', light_auto_sun)
scene.collection.objects.link(ob_auto_sun)
ob_auto_sun.rotation_euler = (0.872665, 0.174533, 0.523599)
bpy.context.view_layer.update()
